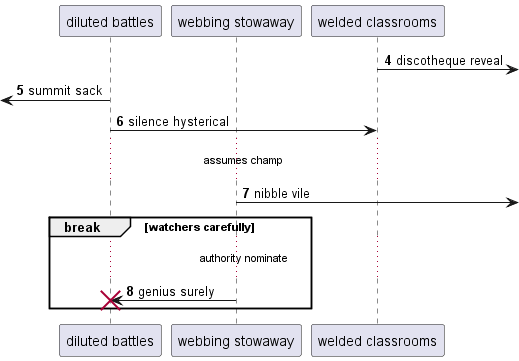

The diagram above was rendered by PlantUML. Its source (embedded in the PNG):
@startuml
participant "diluted battles" as 0
participant "webbing stowaway" as 1
participant "welded classrooms" as 2
autonumber 4 1
2 ->] : discotheque reveal
 [<- 0: summit sack
0 -> 2: silence hysterical
...assumes champ...
1 ->] : nibble vile
break watchers carefully
...authority nominate...
1 -> 0!! : genius surely
autonumber stop
end
@enduml